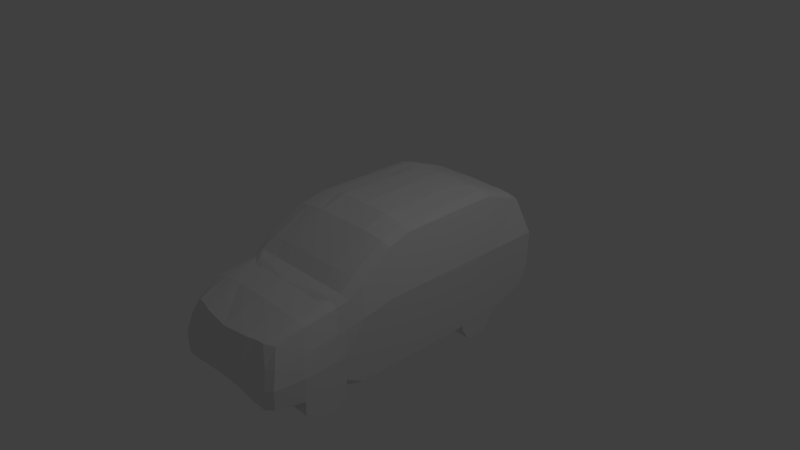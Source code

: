 # Source: car1applied.blend  (saved by Blender 2.78.0; exported with 4.5.12 LTS)
import bpy
from mathutils import Matrix  # noqa: F401  (used for matrix-valued properties, if any)

bpy.ops.wm.read_factory_settings(use_empty=True)
scene = bpy.context.scene
scene.name = 'Scene'

# ---- collections
col_collection_1 = bpy.data.collections.new('Collection 1'); scene.collection.children.link(col_collection_1)

# ---- materials (node trees are filled in below, after node groups)
mat_material = bpy.data.materials.new('Material')
mat_material.alpha_threshold = 0.0
mat_material.use_transparent_shadow = False
mat_material.roughness = 0.5
mat_material.line_color = (0.0, 0.0, 0.0, 1.0)

# ---- material node trees

# ---- world
world_world = bpy.data.worlds.new('World'); scene.world = world_world
world_world.color = (0.05088, 0.05088, 0.05088)
world_world.use_sun_shadow = False
world_world.sun_shadow_jitter_overblur = 0.0
world_world.cycles.sampling_method = 'MANUAL'

# ---- cameras
cam_camera = bpy.data.cameras.new('Camera')
cam_camera.clip_end = 100.0
cam_camera.lens = 35.0
cam_camera.sensor_width = 32.0
cam_camera.sensor_height = 18.0
cam_camera.ortho_scale = 7.314
cam_camera.dof.focus_distance = 0.0
cam_camera.dof.aperture_fstop = 128.0

# ---- lights
light_lamp = bpy.data.lights.new('Lamp', 'POINT')
light_lamp.transmission_factor = 0.0
light_lamp.cutoff_distance = 30.0
light_lamp.energy = 100.0
light_lamp.shadow_buffer_clip_start = 1.001
light_lamp.shadow_soft_size = 0.1
light_lamp.shadow_maximum_resolution = 0.006
light_lamp.use_absolute_resolution = True

# ---- meshes
me_cube = bpy.data.meshes.new('Cube')
me_cube.from_pydata([(-0.9591, 1.923, -0.8039), (-0.8845, -2.19, -0.8205), (-0.8299, 1.894, 0.4593), (-0.7503, -2.033, -0.1082), (-0.9565, -0.07027, -1.0), (-0.9723, 2.04, -0.03883), (-0.838, -2.121, -0.328), (-0.8166, -0.06938, 0.6466), (-0.9738, -0.07011, -0.03694), (-0.9636, 2.039, -0.5368), (-0.889, -2.19, -0.5625), (-0.9651, -0.07079, -0.5349), (-0.9497, 1.361, -1.057), (-0.8096, 1.363, 0.6582), (-0.9727, 1.362, -0.03822), (-0.9572, 1.36, -0.5401), (-0.9565, 0.7752, -1.052), (-0.8125, 0.776, 0.6534), (-0.9732, 0.7754, -0.0377), (-0.9645, 0.7747, -0.5357), (-0.9565, -1.822, -1.052), (-0.8237, -1.699, 0.01564), (-0.911, -1.771, -0.2735), (-0.9628, -1.822, -0.7351), (-0.9565, -1.214, -1.052), (-0.8821, -1.097, 0.1374), (-0.9369, -1.175, -0.1813), (-0.9624, -1.215, -0.7356), (-0.9497, 1.232, -1.235), (-0.8102, 1.234, 0.6572), (-0.9728, 1.234, -0.03811), (-0.9573, 1.232, -0.54), (-0.9565, 0.8852, -1.23), (-0.8119, 0.8861, 0.6543), (-0.9731, 0.8854, -0.0378), (-0.9644, 0.8847, -0.5358), (-0.9565, -1.348, -1.213), (-0.8438, -1.235, 0.08755), (-0.9312, -1.307, -0.2016), (-0.9625, -1.349, -0.7355), (-0.9565, -1.694, -1.213), (-0.8291, -1.574, 0.035), (-0.9165, -1.646, -0.2542), (-0.9628, -1.695, -0.7352), (-0.6013, -2.264, -0.8251), (-0.5217, -2.131, -0.08069), (-0.6787, 1.923, -0.8007), (-0.5453, 1.893, 0.5108), (-0.5748, -2.198, -0.3308), (-0.6918, 2.039, -0.03561), (-0.5344, -0.06723, 0.708), (-0.6761, -0.07027, -1.0), (-0.6832, 2.039, -0.5336), (-0.6194, -2.263, -0.5677), (-0.6761, 1.362, -1.052), (-0.525, 1.361, 0.7098), (-0.6761, 0.7752, -1.052), (-0.5278, 0.7743, 0.7126), (-0.6761, -1.822, -1.052), (-0.5707, -1.7, 0.06559), (-0.6294, -1.108, 0.1873), (-0.6761, -1.214, -1.052), (-0.5256, 1.233, 0.7087), (-0.6761, 1.234, -1.0), (-0.5241, 0.8832, 0.7091), (-0.6761, 0.8852, -1.0), (-0.6292, -1.24, 0.167), (-0.6761, -1.348, -1.213), (-0.5761, -1.575, 0.08495), (-0.6761, -1.694, -1.213), (-0.6761, 1.362, -1.0), (-0.9497, 1.361, -1.005), (-0.9572, 1.36, -0.5401), (-0.9644, 0.8847, -0.5358), (-0.9645, 0.7747, -0.5357), (-0.6761, 0.7752, -1.0), (-0.9565, 0.7752, -1.0), (-0.9573, 1.232, -0.54), (-0.6761, 1.234, -1.23), (-0.6761, 0.8852, -1.23), (-0.9517, 1.131, -1.272), (-0.8107, 1.132, 0.6563), (-0.9729, 1.132, -0.03802), (-0.9594, 1.13, -0.5388), (-0.6761, 1.132, -1.0), (-0.5261, 1.131, 0.7079), (-0.9594, 1.13, -0.5388), (-0.6761, 1.132, -1.269), (-0.9548, 0.9734, -1.27), (-0.8115, 0.9746, 0.6551), (-0.973, 0.9739, -0.03788), (-0.9626, 0.9729, -0.5369), (-0.6761, 0.9738, -1.0), (-0.9626, 0.9729, -0.5369), (-0.6761, 0.9738, -1.269), (-0.5269, 0.9729, 0.7066), (-0.7781, -2.255, -0.8365), (-0.6378, -2.118, -0.08164), (-0.7385, -2.186, -0.3539), (-0.8535, -0.07027, -1.0), (-0.7961, -2.253, -0.5791), (-0.8492, 1.361, -1.003), (-0.8535, 0.7752, -1.0), (-0.8535, -1.822, -1.052), (-0.8535, -1.214, -1.052), (-0.8492, 1.233, -1.233), (-0.8535, 0.8852, -1.23), (-0.8535, -1.348, -1.213), (-0.8535, -1.694, -1.213), (-0.8561, 1.923, -0.8027), (-0.6868, 1.893, 0.4964), (-0.8692, 2.04, -0.03765), (-0.6734, -0.07053, 0.6837), (-0.8606, 2.039, -0.5357), (-0.6665, 1.362, 0.6953), (-0.6693, 0.7749, 0.6905), (-0.6881, -1.702, 0.05151), (-0.7578, -1.108, 0.1857), (-0.6671, 1.233, 0.6943), (-0.6655, 0.8838, 0.6947), (-0.7191, -1.241, 0.1359), (-0.6935, -1.577, 0.07087), (-0.8492, 1.361, -1.055), (-0.8535, 0.7752, -1.052), (-0.6676, 1.131, 0.6934), (-0.8504, 1.131, -1.271), (-0.6683, 0.9735, 0.6922), (-0.8524, 0.9735, -1.269), (-0.9565, -0.4651, -1.0), (-0.8373, -0.416, 0.5638), (-0.974, -0.4649, -0.03659), (-0.9654, -0.4656, -0.5346), (-0.6761, -0.4651, -1.0), (-0.549, -0.4182, 0.6234), (-0.6941, -0.4172, 0.6009), (-0.8535, -0.4651, -1.0), (-0.9565, -0.9639, -1.0), (-0.8714, -0.8981, 0.2779), (-0.973, -0.9189, -0.1138), (-0.9657, -0.9644, -0.5341), (-0.6761, -0.9639, -1.0), (-0.8535, -0.9639, -1.0), (-0.5853, -0.9187, 0.3184), (-0.7284, -0.9103, 0.3141), (-0.9663, -1.695, -0.5335), (-0.9663, -1.822, -0.5334), (-0.8578, -1.823, -0.8476), (-0.9609, -1.823, -0.8488), (-0.9605, -1.215, -0.8493), (-0.9659, -1.215, -0.5339), (-0.8535, -1.214, -1.0), (-0.966, -1.349, -0.5338), (-0.6801, -1.349, -0.846), (-0.6804, -1.695, -0.8457), (-0.6761, -1.214, -1.0), (-0.6804, -1.823, -0.8456), (-0.9565, -1.453, -1.248), (-0.8393, -1.338, 0.07162), (-0.9267, -1.409, -0.2176), (-0.9661, -1.454, -0.5337), (-0.6802, -1.454, -0.8459), (-0.5863, -1.338, 0.1216), (-0.7113, -1.343, 0.1162), (-0.8535, -1.453, -1.248), (-0.9626, -1.454, -0.7354), (-0.6761, -1.453, -1.248), (-0.9565, -1.581, -1.248), (-0.8339, -1.463, 0.05217), (-0.9213, -1.535, -0.237), (0.06634, -1.663, -0.9065), (-0.9662, -1.582, -0.5336), (-0.6803, -1.582, -0.8458), (-0.8535, -1.581, -1.248), (-0.9627, -1.582, -0.7353), (-0.6761, -1.581, -1.248), (-0.5809, -1.464, 0.1021), (-0.7018, -1.467, 0.09211), (-0.4713, 1.924, -0.8409), (-0.394, 1.892, 0.5101), (-0.4985, 2.039, -0.03549), (-0.3845, -0.07085, 0.7376), (-0.4923, 2.039, -0.5335), (-0.3795, 1.361, 0.7106), (-0.3816, 0.7746, 0.7356), (-0.4112, -1.701, 0.07322), (-0.4531, -1.108, 0.1866), (-0.38, 1.233, 0.7268), (-0.3812, 0.8846, 0.736), (-0.4529, -1.24, 0.1662), (-0.4151, -1.576, 0.09261), (-0.4198, -2.245, -0.828), (-0.3838, -2.17, -0.0841), (-0.4195, -2.262, -0.3318), (-0.4694, -0.07027, -1.0), (-0.4495, -2.321, -0.5483), (-0.4694, 1.362, -1.0), (-0.4694, 0.7752, -1.0), (-0.4725, -1.816, -0.8702), (-0.4694, -1.208, -0.9803), (-0.4694, 1.234, -1.0), (-0.4694, 0.8852, -1.0), (-0.4723, -1.343, -0.8705), (-0.4725, -1.689, -0.8703), (-0.4694, 1.132, -1.0), (-0.3803, 1.131, 0.7337), (-0.4694, 0.9738, -1.0), (-0.3809, 0.9732, 0.7345), (-0.4694, -0.4651, -1.0), (-0.3966, -0.4184, 0.6365), (-0.4694, -0.9577, -0.9803), (-0.4225, -0.9219, 0.3322), (-0.4723, -1.448, -0.8705), (-0.4224, -1.34, 0.1293), (-0.4724, -1.576, -0.8704), (-0.4185, -1.465, 0.1098), (-0.9565, 0.2175, -1.0), (-0.8152, 0.2184, 0.6489), (-0.9735, 0.2177, -0.0372), (-0.9649, 0.217, -0.5352), (-0.6761, 0.2175, -1.0), (-0.5305, 0.2167, 0.7081), (-0.672, 0.2172, 0.686), (-0.8535, 0.2175, -1.0), (-0.4694, 0.2175, -1.0), (-0.3835, 0.2194, 0.7324), (-0.5291, 0.5242, 0.7106), (-0.6705, 0.5247, 0.6885), (-0.3824, 0.5269, 0.7342), (-0.9565, 0.525, -1.0), (-0.8137, 0.5259, 0.6514), (-0.9733, 0.5252, -0.03747), (-0.9647, 0.5245, -0.5355), (-0.6761, 0.525, -1.0), (-0.8535, 0.525, -1.0), (-0.4694, 0.525, -1.0), (0.9591, 1.923, -0.8039), (0.8845, -2.19, -0.8205), (0.8299, 1.894, 0.4593), (0.7503, -2.033, -0.1082), (-1.912e-07, 1.924, -0.9407), (0.9565, -0.07027, -1.0), (0.9723, 2.04, -0.03883), (2.186e-07, -2.201, -0.8608), (0.838, -2.121, -0.328), (-1.879e-07, 1.891, 0.521), (0.8166, -0.06938, 0.6466), (2.188e-07, -2.202, -0.1122), (0.9738, -0.07011, -0.03694), (2.285e-07, -2.3, -0.358), (-2.026e-07, 2.039, -0.08838), (6.982e-09, -0.07027, 0.7461), (6.982e-09, -0.07027, -1.0), (0.9636, 2.039, -0.5368), (0.889, -2.19, -0.5625), (0.9651, -0.07079, -0.5349), (2.329e-07, -2.345, -0.524), (-2.026e-07, 2.039, -0.5332), (0.9497, 1.361, -1.057), (0.8096, 1.363, 0.6582), (0.9727, 1.362, -0.03822), (-1.353e-07, 1.362, 0.7251), (-1.353e-07, 1.362, -1.0), (0.9572, 1.36, -0.5401), (0.9565, 0.7752, -1.052), (0.8125, 0.776, 0.6534), (0.9732, 0.7754, -0.0377), (-7.701e-08, 0.7752, -1.0), (0.9645, 0.7747, -0.5357), (-7.701e-08, 0.7752, 0.7571), (0.9566, -1.822, -1.052), (0.8237, -1.699, 0.01564), (0.911, -1.771, -0.2735), (1.694e-07, -1.705, 0.09214), (1.89e-07, -1.902, -0.9067), (0.9628, -1.822, -0.7351), (1.101e-07, -1.108, 0.1849), (0.9566, -1.214, -1.052), (0.8821, -1.097, 0.1374), (0.9369, -1.175, -0.1813), (1.185e-07, -1.193, -0.9314), (0.9624, -1.215, -0.7356), (-1.226e-07, 1.234, 0.7421), (0.9497, 1.232, -1.235), (0.8102, 1.234, 0.6572), (0.9728, 1.234, -0.03811), (-1.226e-07, 1.234, -1.0), (0.9573, 1.232, -0.54), (0.9565, 0.8852, -1.23), (0.8119, 0.8861, 0.6543), (0.9731, 0.8854, -0.0378), (-8.795e-08, 0.8852, -1.0), (0.9644, 0.8847, -0.5358), (-8.794e-08, 0.8852, 0.7533), (0.9566, -1.348, -1.213), (0.8438, -1.235, 0.08755), (0.9312, -1.307, -0.2016), (1.318e-07, -1.327, -0.9314), (0.9625, -1.349, -0.7355), (1.232e-07, -1.24, 0.1645), (0.9566, -1.694, -1.213), (0.8291, -1.574, 0.035), (0.9165, -1.646, -0.2542), (1.764e-07, -1.775, -0.9066), (0.9628, -1.695, -0.7352), (1.569e-07, -1.58, 0.1116), (0.6013, -2.264, -0.8251), (0.5217, -2.131, -0.08069), (0.6787, 1.923, -0.8007), (0.5453, 1.893, 0.5108), (0.5748, -2.198, -0.3308), (0.6918, 2.039, -0.03561), (0.5344, -0.06723, 0.708), (0.6761, -0.07027, -1.0), (0.6832, 2.039, -0.5336), (0.6194, -2.263, -0.5677), (0.6761, 1.362, -1.052), (0.525, 1.361, 0.7098), (0.6761, 0.7752, -1.052), (0.5278, 0.7743, 0.7126), (0.6761, -1.822, -1.052), (0.5707, -1.7, 0.06559), (0.6294, -1.108, 0.1873), (0.6761, -1.214, -1.052), (0.5256, 1.233, 0.7087), (0.6761, 1.234, -1.0), (0.5241, 0.8832, 0.7091), (0.6761, 0.8852, -1.0), (0.6292, -1.24, 0.167), (0.6761, -1.348, -1.213), (0.5761, -1.575, 0.08495), (0.6761, -1.694, -1.213), (0.6761, 1.362, -1.0), (0.9497, 1.361, -1.005), (0.9572, 1.36, -0.5401), (0.9644, 0.8847, -0.5358), (0.9645, 0.7747, -0.5357), (0.6761, 0.7752, -1.0), (0.9565, 0.7752, -1.0), (0.9573, 1.232, -0.54), (0.6761, 1.234, -1.23), (0.6761, 0.8852, -1.23), (-1.124e-07, 1.132, 0.7496), (0.9517, 1.131, -1.272), (0.8107, 1.132, 0.6563), (0.9729, 1.132, -0.03802), (-1.124e-07, 1.132, -1.0), (0.9594, 1.13, -0.5388), (0.6761, 1.132, -1.0), (0.5261, 1.131, 0.7079), (0.9594, 1.13, -0.5388), (0.6761, 1.132, -1.269), (0.9548, 0.9734, -1.27), (0.8115, 0.9746, 0.6551), (0.973, 0.9739, -0.03788), (-9.674e-08, 0.9738, -1.0), (0.9626, 0.9729, -0.5369), (0.6761, 0.9738, -1.0), (0.9626, 0.9729, -0.5369), (0.6761, 0.9738, -1.269), (-9.674e-08, 0.9738, 0.7513), (0.5269, 0.9729, 0.7066), (0.7781, -2.255, -0.8365), (0.6378, -2.118, -0.08164), (0.7385, -2.186, -0.3539), (0.8535, -0.07027, -1.0), (0.7961, -2.253, -0.5791), (0.8492, 1.361, -1.003), (0.8535, 0.7752, -1.0), (0.8535, -1.822, -1.052), (0.8535, -1.214, -1.052), (0.8492, 1.233, -1.233), (0.8535, 0.8852, -1.23), (0.8535, -1.348, -1.213), (0.8535, -1.694, -1.213), (0.8561, 1.923, -0.8027), (0.6868, 1.893, 0.4964), (0.8692, 2.04, -0.03765), (0.6734, -0.07053, 0.6837), (0.8606, 2.039, -0.5357), (0.6665, 1.362, 0.6953), (0.6693, 0.7749, 0.6905), (0.6881, -1.702, 0.05151), (0.7578, -1.108, 0.1857), (0.6671, 1.233, 0.6943), (0.6655, 0.8838, 0.6947), (0.7191, -1.241, 0.1359), (0.6935, -1.577, 0.07087), (0.8492, 1.361, -1.055), (0.8535, 0.7752, -1.052), (0.6676, 1.131, 0.6934), (0.8504, 1.131, -1.271), (0.6683, 0.9735, 0.6922), (0.8524, 0.9735, -1.269), (4.164e-08, -0.4191, 0.6329), (0.9566, -0.4651, -1.0), (0.8373, -0.416, 0.5638), (0.974, -0.4649, -0.03659), (4.62e-08, -0.4651, -1.0), (0.9654, -0.4656, -0.5346), (0.6761, -0.4651, -1.0), (0.549, -0.4182, 0.6234), (0.6941, -0.4172, 0.6009), (0.8535, -0.4651, -1.0), (0.9566, -0.9639, -1.0), (0.8714, -0.8981, 0.2779), (0.973, -0.9189, -0.1138), (9.362e-08, -0.9424, -0.9314), (0.9657, -0.9644, -0.5341), (0.6761, -0.9639, -1.0), (0.8535, -0.9639, -1.0), (9.237e-08, -0.9298, 0.329), (0.5853, -0.9187, 0.3184), (0.7284, -0.9103, 0.3141), (0.9663, -1.695, -0.5335), (0.9663, -1.822, -0.5334), (0.8578, -1.823, -0.8476), (0.9609, -1.823, -0.8488), (0.9605, -1.215, -0.8493), (0.9659, -1.215, -0.5339), (0.8535, -1.214, -1.0), (0.966, -1.349, -0.5338), (0.6801, -1.349, -0.846), (0.6804, -1.695, -0.8457), (0.6761, -1.214, -1.0), (0.6804, -1.823, -0.8456), (1.334e-07, -1.343, 0.1484), (0.9566, -1.453, -1.248), (0.8393, -1.338, 0.07162), (0.9267, -1.409, -0.2176), (1.422e-07, -1.432, -0.9314), (0.9661, -1.454, -0.5337), (0.6802, -1.454, -0.8459), (0.5863, -1.338, 0.1216), (0.7113, -1.343, 0.1162), (0.8535, -1.453, -1.248), (0.9626, -1.454, -0.7354), (0.6761, -1.453, -1.248), (0.9566, -1.581, -1.248), (0.8339, -1.463, 0.05217), (0.9213, -1.535, -0.237), (-0.06634, -1.663, -0.9065), (0.9662, -1.582, -0.5336), (0.6803, -1.582, -0.8458), (0.8535, -1.581, -1.248), (0.9627, -1.582, -0.7353), (0.6761, -1.581, -1.248), (1.459e-07, -1.469, 0.1289), (0.5809, -1.464, 0.1021), (0.7018, -1.467, 0.09211), (0.4713, 1.924, -0.8409), (0.394, 1.892, 0.5101), (0.4985, 2.039, -0.03549), (0.3845, -0.07085, 0.7376), (0.4923, 2.039, -0.5335), (0.3795, 1.361, 0.7106), (0.3816, 0.7746, 0.7356), (0.4112, -1.701, 0.07322), (0.4531, -1.108, 0.1866), (0.38, 1.233, 0.7268), (0.3812, 0.8846, 0.736), (0.4529, -1.24, 0.1662), (0.4151, -1.576, 0.09261), (0.4198, -2.245, -0.828), (0.3838, -2.17, -0.0841), (0.4195, -2.262, -0.3318), (0.4694, -0.07027, -1.0), (0.4495, -2.321, -0.5483), (0.4694, 1.362, -1.0), (0.4694, 0.7752, -1.0), (0.4725, -1.816, -0.8702), (0.4694, -1.208, -0.9803), (0.4694, 1.234, -1.0), (0.4694, 0.8852, -1.0), (0.4723, -1.343, -0.8705), (0.4725, -1.689, -0.8703), (0.4694, 1.132, -1.0), (0.3803, 1.131, 0.7337), (0.4694, 0.9738, -1.0), (0.3809, 0.9732, 0.7345), (0.4694, -0.4651, -1.0), (0.3966, -0.4184, 0.6365), (0.4694, -0.9577, -0.9803), (0.4225, -0.9219, 0.3322), (0.4723, -1.448, -0.8705), (0.4224, -1.34, 0.1293), (0.4724, -1.576, -0.8704), (0.4185, -1.465, 0.1098), (0.9565, 0.2175, -1.0), (0.8152, 0.2184, 0.6489), (0.9735, 0.2177, -0.0372), (-2.161e-08, 0.2175, -1.0), (0.9649, 0.217, -0.5352), (-2.161e-08, 0.2175, 0.7571), (0.6761, 0.2175, -1.0), (0.5305, 0.2167, 0.7081), (0.672, 0.2172, 0.686), (0.8535, 0.2175, -1.0), (0.4694, 0.2175, -1.0), (0.3835, 0.2194, 0.7324), (-5.216e-08, 0.525, 0.7571), (0.5291, 0.5242, 0.7106), (0.6705, 0.5247, 0.6885), (0.3824, 0.5269, 0.7342), (0.9565, 0.525, -1.0), (0.8137, 0.5259, 0.6514), (0.9733, 0.5252, -0.03747), (-5.216e-08, 0.525, -1.0), (0.9647, 0.5245, -0.5355), (0.6761, 0.525, -1.0), (0.8535, 0.525, -1.0), (0.4694, 0.525, -1.0)], [], [(98, 97, 3, 6), (145, 147, 1, 10), (21, 22, 6, 3), (216, 217, 8, 7), (218, 215, 4, 11), (100, 98, 6, 10), (181, 179, 249, 256), (179, 178, 244, 249), (224, 180, 250, 492), (184, 191, 246, 272), (197, 273, 242, 190), (223, 490, 251, 193), (177, 181, 256, 239), (96, 100, 10, 1), (217, 218, 11, 8), (22, 145, 10, 6), (5, 9, 72, 14), (177, 239, 261, 195), (178, 182, 260, 244), (9, 0, 71, 72), (2, 5, 14, 13), (34, 73, 74, 18), (200, 290, 266, 196), (187, 183, 268, 292), (35, 32, 16, 19), (33, 34, 18, 17), (42, 144, 145, 22), (202, 302, 273, 197), (189, 184, 272, 304), (41, 42, 22, 21), (43, 40, 20, 23), (139, 136, 148, 149), (137, 138, 26, 25), (210, 185, 275, 410), (209, 406, 279, 198), (138, 139, 149, 26), (13, 14, 30, 29), (15, 12, 28, 31), (182, 186, 281, 260), (195, 261, 285, 199), (14, 72, 77, 30), (89, 90, 34, 33), (93, 88, 32, 35), (206, 187, 292, 359), (205, 354, 290, 200), (90, 91, 73, 34), (27, 24, 36, 39), (25, 26, 38, 37), (185, 188, 298, 275), (198, 279, 296, 201), (26, 149, 151, 38), (173, 166, 40, 43), (167, 168, 42, 41), (214, 189, 304, 446), (213, 169, 302, 202), (168, 170, 144, 42), (172, 174, 69, 108), (176, 121, 68, 175), (104, 61, 67, 107), (117, 120, 66, 60), (127, 94, 79, 106), (126, 119, 64, 95), (122, 54, 78, 105), (114, 118, 62, 55), (141, 140, 154, 150), (143, 117, 60, 142), (121, 116, 59, 68), (108, 69, 58, 103), (119, 115, 57, 64), (106, 79, 56, 123), (110, 114, 55, 47), (109, 46, 70, 101), (190, 194, 53, 44), (109, 113, 52, 46), (222, 219, 51, 99), (146, 155, 44, 96), (116, 97, 45, 59), (221, 112, 50, 220), (111, 110, 47, 49), (113, 111, 49, 52), (194, 192, 48, 53), (192, 191, 45, 48), (122, 12, 71, 101), (12, 15, 72, 71), (35, 19, 74, 73), (123, 56, 75, 102), (19, 16, 76, 74), (15, 31, 77, 72), (93, 35, 73, 91), (87, 78, 63, 84), (78, 54, 70, 63), (56, 79, 65, 75), (94, 87, 84, 92), (31, 86, 83, 77), (118, 124, 85, 62), (105, 78, 87, 125), (30, 77, 83, 82), (199, 285, 345, 203), (186, 204, 341, 281), (31, 28, 80, 86), (29, 30, 82, 81), (79, 94, 92, 65), (86, 93, 91, 83), (124, 126, 95, 85), (125, 87, 94, 127), (82, 83, 91, 90), (203, 345, 354, 205), (204, 206, 359, 341), (86, 80, 88, 93), (81, 82, 90, 89), (80, 125, 127, 88), (81, 89, 126, 124), (28, 105, 125, 80), (29, 81, 124, 118), (16, 123, 102, 76), (54, 122, 101, 70), (9, 5, 111, 113), (5, 2, 110, 111), (216, 7, 112, 221), (21, 3, 97, 116), (147, 146, 96, 1), (215, 222, 99, 4), (0, 9, 113, 109), (0, 109, 101, 71), (2, 13, 114, 110), (32, 106, 123, 16), (33, 17, 115, 119), (40, 108, 103, 20), (41, 21, 116, 121), (137, 25, 117, 143), (136, 141, 150, 148), (13, 29, 118, 114), (12, 122, 105, 28), (89, 33, 119, 126), (88, 127, 106, 32), (25, 37, 120, 117), (24, 104, 107, 36), (167, 41, 121, 176), (166, 172, 108, 40), (44, 53, 100, 96), (53, 48, 98, 100), (48, 45, 97, 98), (4, 99, 135, 128), (7, 129, 134, 112), (112, 134, 133, 50), (99, 51, 132, 135), (8, 11, 131, 130), (193, 251, 397, 207), (180, 208, 393, 250), (7, 8, 130, 129), (11, 4, 128, 131), (128, 135, 141, 136), (129, 137, 143, 134), (134, 143, 142, 133), (135, 132, 140, 141), (130, 131, 139, 138), (207, 397, 406, 209), (208, 210, 410, 393), (129, 130, 138, 137), (131, 128, 136, 139), (43, 23, 145, 144), (20, 103, 146, 147), (23, 20, 147, 145), (24, 27, 149, 148), (104, 24, 148, 150), (27, 39, 151, 149), (173, 43, 144, 170), (165, 67, 152, 160), (67, 61, 154, 152), (58, 69, 153, 155), (103, 58, 155, 146), (61, 104, 150, 154), (174, 165, 160, 171), (39, 164, 159, 151), (36, 107, 163, 156), (37, 157, 162, 120), (120, 162, 161, 66), (107, 67, 165, 163), (38, 151, 159, 158), (201, 296, 429, 211), (188, 212, 425, 298), (37, 38, 158, 157), (39, 36, 156, 164), (69, 174, 171, 153), (164, 173, 170, 159), (156, 163, 172, 166), (157, 167, 176, 162), (162, 176, 175, 161), (163, 165, 174, 172), (158, 159, 170, 168), (211, 429, 169, 213), (212, 214, 446, 425), (157, 158, 168, 167), (164, 156, 166, 173), (161, 175, 214, 212), (160, 211, 213, 171), (66, 161, 212, 188), (152, 201, 211, 160), (133, 142, 210, 208), (132, 207, 209, 140), (50, 133, 208, 180), (51, 193, 207, 132), (85, 95, 206, 204), (84, 203, 205, 92), (62, 85, 204, 186), (63, 199, 203, 84), (248, 246, 191, 192), (255, 248, 192, 194), (242, 255, 194, 190), (171, 213, 202, 153), (175, 68, 189, 214), (154, 198, 201, 152), (60, 66, 188, 185), (92, 205, 200, 65), (95, 64, 187, 206), (70, 195, 199, 63), (55, 62, 186, 182), (140, 209, 198, 154), (142, 60, 185, 210), (68, 59, 184, 189), (153, 202, 197, 155), (64, 57, 183, 187), (65, 200, 196, 75), (47, 55, 182, 178), (46, 177, 195, 70), (46, 52, 181, 177), (219, 223, 193, 51), (155, 197, 190, 44), (59, 45, 191, 184), (220, 50, 180, 224), (49, 47, 178, 179), (52, 49, 179, 181), (225, 220, 224, 227), (232, 234, 223, 219), (228, 233, 222, 215), (229, 216, 221, 226), (226, 221, 220, 225), (233, 232, 219, 222), (230, 231, 218, 217), (234, 506, 490, 223), (227, 224, 492, 499), (231, 228, 215, 218), (229, 230, 217, 216), (17, 18, 230, 229), (74, 76, 228, 231), (183, 227, 499, 268), (196, 266, 506, 234), (18, 74, 231, 230), (102, 75, 232, 233), (115, 226, 225, 57), (17, 229, 226, 115), (76, 102, 233, 228), (75, 196, 234, 232), (57, 225, 227, 183), (363, 243, 238, 362), (414, 253, 236, 416), (270, 238, 243, 271), (488, 245, 247, 489), (491, 254, 240, 487), (365, 253, 243, 363), (453, 256, 249, 451), (451, 249, 244, 450), (498, 492, 250, 452), (456, 272, 246, 463), (469, 462, 242, 273), (497, 465, 251, 490), (449, 239, 256, 453), (361, 236, 253, 365), (489, 247, 254, 491), (271, 243, 253, 414), (241, 259, 333, 252), (449, 467, 261, 239), (450, 244, 260, 454), (252, 333, 332, 235), (237, 258, 259, 241), (289, 265, 335, 334), (472, 468, 266, 290), (459, 292, 268, 455), (291, 267, 263, 287), (288, 264, 265, 289), (301, 271, 414, 413), (474, 469, 273, 302), (461, 304, 272, 456), (300, 270, 271, 301), (303, 274, 269, 299), (407, 418, 417, 403), (404, 277, 278, 405), (482, 410, 275, 457), (481, 470, 279, 406), (405, 278, 418, 407), (258, 283, 284, 259), (262, 286, 282, 257), (454, 260, 281, 458), (467, 471, 285, 261), (259, 284, 338, 333), (352, 288, 289, 353), (357, 291, 287, 351), (478, 359, 292, 459), (477, 472, 290, 354), (353, 289, 334, 355), (280, 297, 293, 276), (277, 294, 295, 278), (457, 275, 298, 460), (470, 473, 296, 279), (278, 295, 420, 418), (444, 303, 299, 437), (438, 300, 301, 439), (486, 446, 304, 461), (485, 474, 302, 440), (439, 301, 413, 441), (443, 373, 330, 445), (448, 447, 329, 386), (369, 372, 328, 322), (382, 321, 327, 385), (392, 371, 340, 358), (391, 360, 325, 384), (387, 370, 339, 315), (379, 316, 323, 383), (409, 419, 423, 408), (412, 411, 321, 382), (386, 329, 320, 381), (373, 368, 319, 330), (384, 325, 318, 380), (371, 388, 317, 340), (375, 308, 316, 379), (374, 366, 331, 307), (462, 305, 314, 466), (374, 307, 313, 378), (496, 364, 312, 493), (415, 361, 305, 424), (381, 320, 306, 362), (495, 494, 311, 377), (376, 310, 308, 375), (378, 313, 310, 376), (466, 314, 309, 464), (464, 309, 306, 463), (387, 366, 332, 257), (257, 332, 333, 262), (291, 334, 335, 267), (388, 367, 336, 317), (267, 335, 337, 263), (262, 333, 338, 286), (357, 355, 334, 291), (350, 347, 324, 339), (339, 324, 331, 315), (317, 336, 326, 340), (358, 356, 347, 350), (286, 338, 346, 349), (383, 323, 348, 389), (370, 390, 350, 339), (284, 344, 346, 338), (471, 475, 345, 285), (458, 281, 341, 476), (286, 349, 342, 282), (283, 343, 344, 284), (340, 326, 356, 358), (349, 346, 355, 357), (389, 348, 360, 391), (390, 392, 358, 350), (344, 353, 355, 346), (475, 477, 354, 345), (476, 341, 359, 478), (349, 357, 351, 342), (343, 352, 353, 344), (342, 351, 392, 390), (343, 389, 391, 352), (282, 342, 390, 370), (283, 383, 389, 343), (263, 337, 367, 388), (315, 331, 366, 387), (252, 378, 376, 241), (241, 376, 375, 237), (488, 495, 377, 245), (270, 381, 362, 238), (416, 236, 361, 415), (487, 240, 364, 496), (235, 374, 378, 252), (235, 332, 366, 374), (237, 375, 379, 258), (287, 263, 388, 371), (288, 384, 380, 264), (299, 269, 368, 373), (300, 386, 381, 270), (404, 412, 382, 277), (403, 417, 419, 409), (258, 379, 383, 283), (257, 282, 370, 387), (352, 391, 384, 288), (351, 287, 371, 392), (277, 382, 385, 294), (276, 293, 372, 369), (438, 448, 386, 300), (437, 299, 373, 443), (305, 361, 365, 314), (314, 365, 363, 309), (309, 363, 362, 306), (240, 394, 402, 364), (245, 377, 401, 395), (377, 311, 400, 401), (364, 402, 399, 312), (247, 396, 398, 254), (465, 479, 397, 251), (452, 250, 393, 480), (245, 395, 396, 247), (254, 398, 394, 240), (394, 403, 409, 402), (395, 401, 412, 404), (401, 400, 411, 412), (402, 409, 408, 399), (396, 405, 407, 398), (479, 481, 406, 397), (480, 393, 410, 482), (395, 404, 405, 396), (398, 407, 403, 394), (303, 413, 414, 274), (269, 416, 415, 368), (274, 414, 416, 269), (276, 417, 418, 280), (369, 419, 417, 276), (280, 418, 420, 297), (444, 441, 413, 303), (436, 431, 421, 328), (328, 421, 423, 322), (319, 424, 422, 330), (368, 415, 424, 319), (322, 423, 419, 369), (445, 442, 431, 436), (297, 420, 430, 435), (293, 426, 434, 372), (294, 385, 433, 427), (385, 327, 432, 433), (372, 434, 436, 328), (295, 428, 430, 420), (473, 483, 429, 296), (460, 298, 425, 484), (294, 427, 428, 295), (297, 435, 426, 293), (330, 422, 442, 445), (435, 430, 441, 444), (426, 437, 443, 434), (427, 433, 448, 438), (433, 432, 447, 448), (434, 443, 445, 436), (428, 439, 441, 430), (483, 485, 440, 429), (484, 425, 446, 486), (427, 438, 439, 428), (435, 444, 437, 426), (432, 484, 486, 447), (431, 442, 485, 483), (327, 460, 484, 432), (421, 431, 483, 473), (400, 480, 482, 411), (399, 408, 481, 479), (311, 452, 480, 400), (312, 399, 479, 465), (348, 476, 478, 360), (347, 356, 477, 475), (323, 458, 476, 348), (324, 347, 475, 471), (248, 464, 463, 246), (255, 466, 464, 248), (242, 462, 466, 255), (442, 422, 474, 485), (447, 486, 461, 329), (423, 421, 473, 470), (321, 457, 460, 327), (356, 326, 472, 477), (360, 478, 459, 325), (331, 324, 471, 467), (316, 454, 458, 323), (408, 423, 470, 481), (411, 482, 457, 321), (329, 461, 456, 320), (422, 424, 469, 474), (325, 459, 455, 318), (326, 336, 468, 472), (308, 450, 454, 316), (307, 331, 467, 449), (307, 449, 453, 313), (493, 312, 465, 497), (424, 305, 462, 469), (320, 456, 463, 306), (494, 498, 452, 311), (310, 451, 450, 308), (313, 453, 451, 310), (500, 502, 498, 494), (508, 493, 497, 510), (503, 487, 496, 509), (504, 501, 495, 488), (501, 500, 494, 495), (509, 496, 493, 508), (505, 489, 491, 507), (510, 497, 490, 506), (502, 499, 492, 498), (507, 491, 487, 503), (504, 488, 489, 505), (264, 504, 505, 265), (335, 507, 503, 337), (455, 268, 499, 502), (468, 510, 506, 266), (265, 505, 507, 335), (367, 509, 508, 336), (380, 318, 500, 501), (264, 380, 501, 504), (337, 503, 509, 367), (336, 508, 510, 468), (318, 455, 502, 500)])
me_cube.materials.append(mat_material)
me_cube.use_remesh_preserve_volume = False
me_cube.use_remesh_preserve_attributes = False
me_cube.use_mirror_vertex_groups = False
me_cube.update()

# ---- objects
ob_cube = bpy.data.objects.new('Cube', me_cube)
ob_lamp = bpy.data.objects.new('Lamp', light_lamp)
ob_camera = bpy.data.objects.new('Camera', cam_camera)

# ---- transforms, parenting, visibility, modifiers, constraints
ob_cube.location = (0.0, 0.0, 0.0)
ob_cube.lock_rotations_4d = False
ob_cube.empty_display_type = 'ARROWS'
ob_cube.lineart.crease_threshold = 0.0
ob_lamp.location = (4.076, 1.005, 5.904)
ob_lamp.rotation_euler = (0.6503, 0.05522, 1.866)
ob_lamp.lock_rotations_4d = False
ob_lamp.empty_display_type = 'ARROWS'
ob_lamp.color = (0.0, 0.0, 0.0, 0.0)
ob_lamp.lineart.crease_threshold = 0.0
ob_camera.location = (7.481, -6.508, 5.344)
ob_camera.rotation_euler = (1.109, 0.0, 0.8149)
ob_camera.lock_rotations_4d = False
ob_camera.empty_display_type = 'ARROWS'
ob_camera.color = (0.0, 0.0, 0.0, 0.0)
ob_camera.display_type = 'WIRE'
ob_camera.lineart.crease_threshold = 0.0

# ---- collection membership
col_collection_1.objects.link(ob_cube)
col_collection_1.objects.link(ob_lamp)
col_collection_1.objects.link(ob_camera)

# ---- scene / render settings (as saved in the file)
scene.camera = ob_camera
scene.frame_start = 1; scene.frame_end = 250; scene.frame_set(1)
scene.render.engine = 'BLENDER_EEVEE_NEXT'
scene.render.resolution_percentage = 50
scene.render.dither_intensity = 0.0
scene.cycles.use_denoising = False
scene.cycles.samples = 128
scene.cycles.sampling_pattern = 'TABULATED_SOBOL'
scene.cycles.light_sampling_threshold = 0.0
scene.cycles.use_adaptive_sampling = False
scene.cycles.use_light_tree = False
scene.cycles.blur_glossy = 0.0
scene.cycles.sample_clamp_indirect = 0.0
scene.view_settings.view_transform = 'Standard'
bpy.context.view_layer.update()
